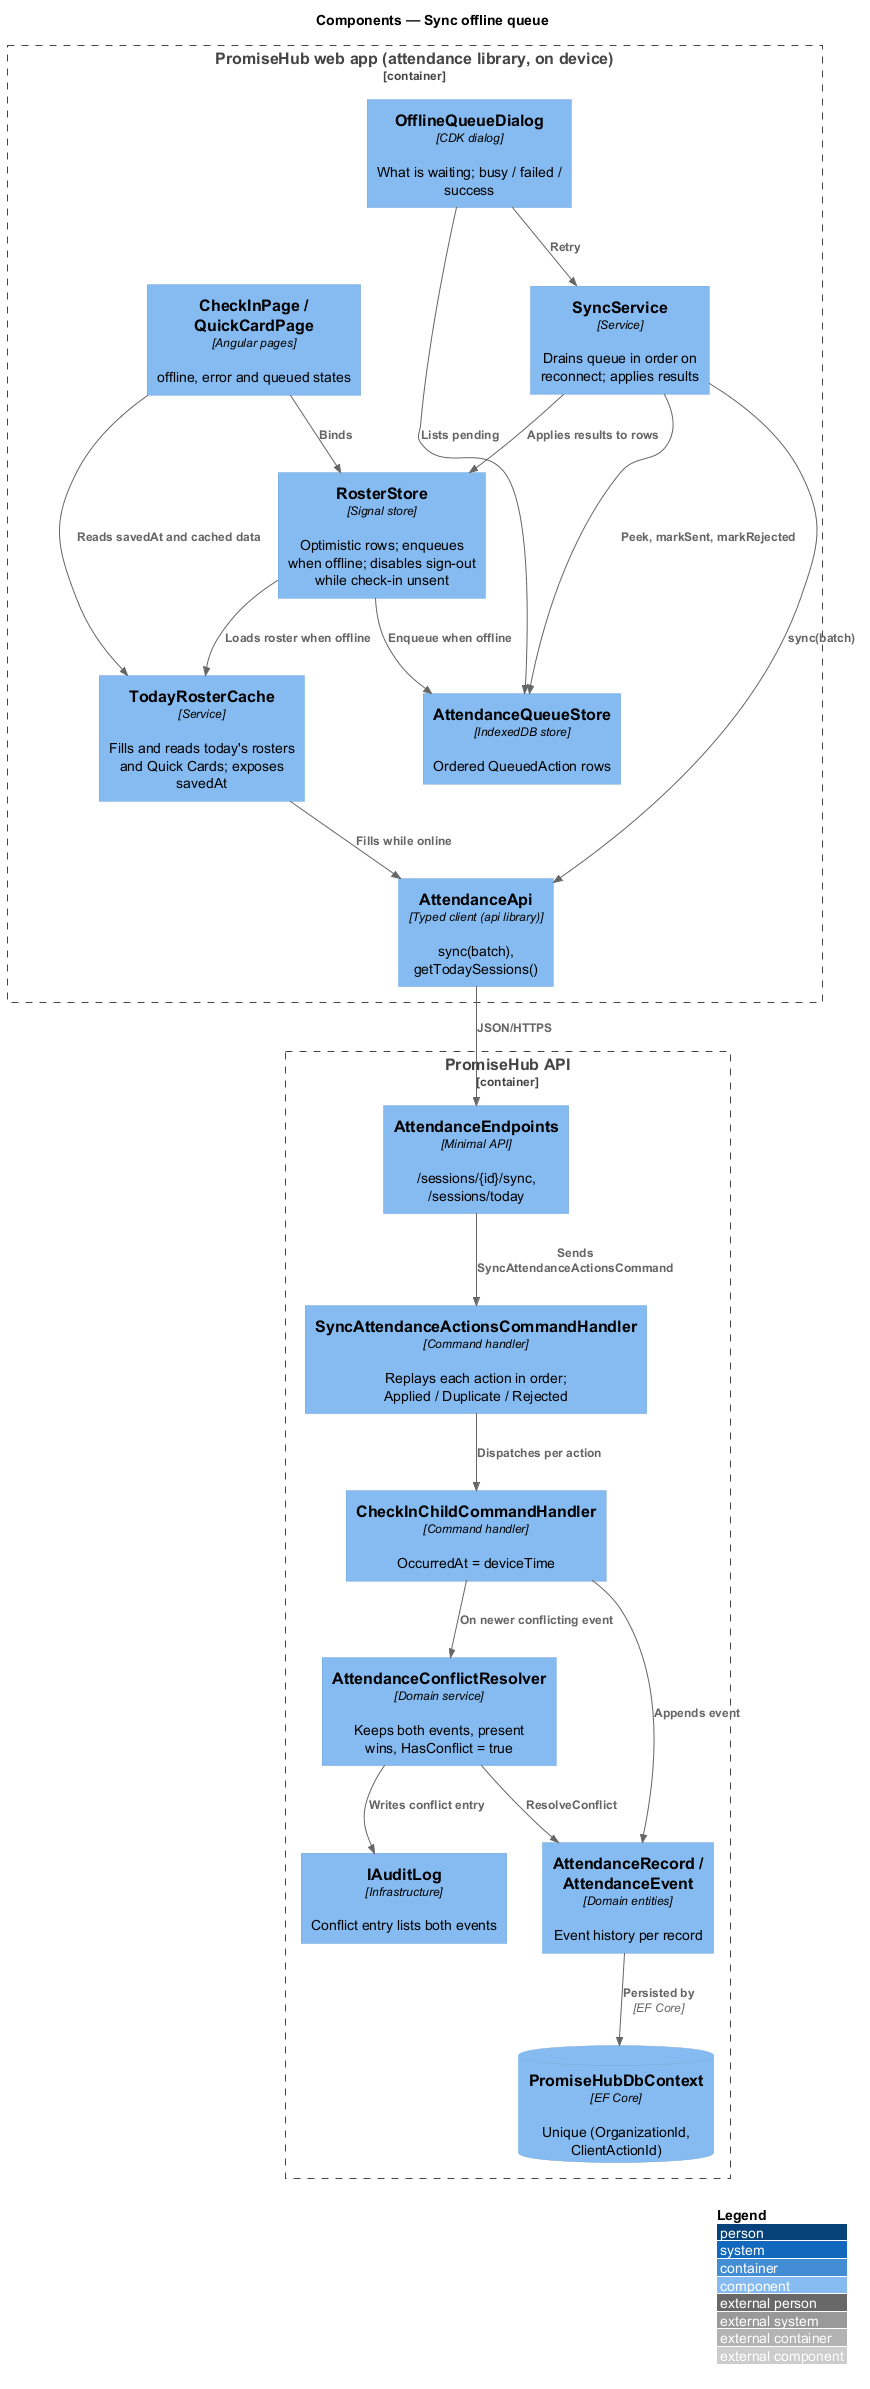

The diagram above was rendered by PlantUML. Its source (embedded in the PNG):
@startuml
!include <C4/C4_Component>
LAYOUT_WITH_LEGEND()
title Components — Sync offline queue

Container_Boundary(web, "PromiseHub web app (attendance library, on device)") {
  Component(page, "CheckInPage / QuickCardPage", "Angular pages", "offline, error and queued states")
  Component(roster, "RosterStore", "Signal store", "Optimistic rows; enqueues when offline; disables sign-out while check-in unsent")
  Component(cache, "TodayRosterCache", "Service", "Fills and reads today's rosters and Quick Cards; exposes savedAt")
  Component(qstore, "AttendanceQueueStore", "IndexedDB store", "Ordered QueuedAction rows")
  Component(sync, "SyncService", "Service", "Drains queue in order on reconnect; applies results")
  Component(dlg, "OfflineQueueDialog", "CDK dialog", "What is waiting; busy / failed / success")
  Component(client, "AttendanceApi", "Typed client (api library)", "sync(batch), getTodaySessions()")
}
Container_Boundary(api, "PromiseHub API") {
  Component(ep, "AttendanceEndpoints", "Minimal API", "/sessions/{id}/sync, /sessions/today")
  Component(h, "SyncAttendanceActionsCommandHandler", "Command handler", "Replays each action in order; Applied / Duplicate / Rejected")
  Component(ci, "CheckInChildCommandHandler", "Command handler", "OccurredAt = deviceTime")
  Component(res, "AttendanceConflictResolver", "Domain service", "Keeps both events, present wins, HasConflict = true")
  Component(rec, "AttendanceRecord / AttendanceEvent", "Domain entities", "Event history per record")
  Component(audit, "IAuditLog", "Infrastructure", "Conflict entry lists both events")
  ComponentDb(db, "PromiseHubDbContext", "EF Core", "Unique (OrganizationId, ClientActionId)")
}

Rel(page, roster, "Binds")
Rel(page, cache, "Reads savedAt and cached data")
Rel(roster, qstore, "Enqueue when offline")
Rel(roster, cache, "Loads roster when offline")
Rel(sync, qstore, "Peek, markSent, markRejected")
Rel(sync, client, "sync(batch)")
Rel(sync, roster, "Applies results to rows")
Rel(dlg, qstore, "Lists pending")
Rel(dlg, sync, "Retry")
Rel(cache, client, "Fills while online")
Rel(client, ep, "JSON/HTTPS")
Rel(ep, h, "Sends SyncAttendanceActionsCommand")
Rel(h, ci, "Dispatches per action")
Rel(ci, res, "On newer conflicting event")
Rel(ci, rec, "Appends event")
Rel(res, rec, "ResolveConflict")
Rel(res, audit, "Writes conflict entry")
Rel(rec, db, "Persisted by", "EF Core")
@enduml